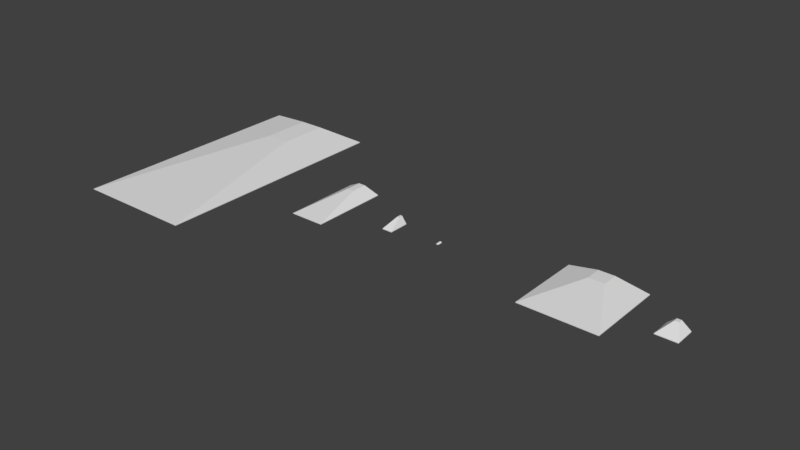 # Source: templates.blend  (saved by Blender 2.79.0; exported with 4.5.12 LTS)
import bpy
from mathutils import Matrix  # noqa: F401  (used for matrix-valued properties, if any)

bpy.ops.wm.read_factory_settings(use_empty=True)
scene = bpy.context.scene
scene.name = 'Scene'

# ---- collections
col_collection_1 = bpy.data.collections.new('Collection 1'); scene.collection.children.link(col_collection_1)

# ---- world
world_world = bpy.data.worlds.new('World'); scene.world = world_world
world_world.color = (0.05088, 0.05088, 0.05088)
world_world.use_sun_shadow = False
world_world.sun_shadow_jitter_overblur = 0.0
world_world.cycles.sampling_method = 'MANUAL'

# ---- meshes
me_template_005 = bpy.data.meshes.new('template.005')
me_template_005.from_pydata([(-1.0, -1.0, -1.0), (-0.2202, 0.5087, 22.96), (-1.0, 1.0, -1.0), (-0.2202, 0.924, 22.96), (1.0, -1.0, -1.0), (0.1951, 0.5087, 22.96), (1.0, 1.0, -1.0), (0.1951, 0.924, 22.96), (-1.0, -1.0, 1.0), (-1.0, 1.0, 1.0), (1.0, 1.0, 1.0), (1.0, -1.0, 1.0)], [], [(11, 8, 0, 4), (8, 9, 2, 0), (10, 11, 4, 6), (6, 0, 2), (7, 10, 9, 3), (1, 9, 8), (9, 10, 6, 2), (5, 10, 7), (3, 1, 5, 7), (6, 4, 0), (1, 3, 9), (5, 11, 10), (5, 1, 8, 11)])
me_template_005.use_remesh_preserve_volume = False
me_template_005.use_remesh_preserve_attributes = False
me_template_005.use_mirror_vertex_groups = False
me_template_005.update()
me_template_004 = bpy.data.meshes.new('template.004')
me_template_004.from_pydata([(-1.0, -1.0, -1.0), (-0.2202, 0.5087, 22.96), (-1.0, 1.0, -1.0), (-0.2202, 0.924, 22.96), (1.0, -1.0, -1.0), (0.1951, 0.5087, 22.96), (1.0, 1.0, -1.0), (0.1951, 0.924, 22.96), (-1.0, -1.0, 1.0), (-1.0, 1.0, 1.0), (1.0, 1.0, 1.0), (1.0, -1.0, 1.0)], [], [(11, 8, 0, 4), (8, 9, 2, 0), (10, 11, 4, 6), (6, 0, 2), (7, 10, 9, 3), (1, 9, 8), (9, 10, 6, 2), (5, 10, 7), (3, 1, 5, 7), (6, 4, 0), (1, 3, 9), (5, 11, 10), (5, 1, 8, 11)])
me_template_004.use_remesh_preserve_volume = False
me_template_004.use_remesh_preserve_attributes = False
me_template_004.use_mirror_vertex_groups = False
me_template_004.update()
me_template_003 = bpy.data.meshes.new('template.003')
me_template_003.from_pydata([(-1.0, -1.0, -1.0), (-0.2202, 0.5087, 22.96), (-1.0, 1.0, -1.0), (-0.2202, 0.924, 22.96), (1.0, -1.0, -1.0), (0.1951, 0.5087, 22.96), (1.0, 1.0, -1.0), (0.1951, 0.924, 22.96), (-1.0, -1.0, 1.0), (-1.0, 1.0, 1.0), (1.0, 1.0, 1.0), (1.0, -1.0, 1.0)], [], [(11, 8, 0, 4), (8, 9, 2, 0), (10, 11, 4, 6), (6, 0, 2), (7, 10, 9, 3), (1, 9, 8), (9, 10, 6, 2), (5, 10, 7), (3, 1, 5, 7), (6, 4, 0), (1, 3, 9), (5, 11, 10), (5, 1, 8, 11)])
me_template_003.use_remesh_preserve_volume = False
me_template_003.use_remesh_preserve_attributes = False
me_template_003.use_mirror_vertex_groups = False
me_template_003.update()
me_template_002 = bpy.data.meshes.new('template.002')
me_template_002.from_pydata([(-1.0, -1.0, -1.0), (-0.2202, 0.5087, 22.96), (-1.0, 1.0, -1.0), (-0.2202, 0.924, 22.96), (1.0, -1.0, -1.0), (0.1951, 0.5087, 22.96), (1.0, 1.0, -1.0), (0.1951, 0.924, 22.96), (-1.0, -1.0, 1.0), (-1.0, 1.0, 1.0), (1.0, 1.0, 1.0), (1.0, -1.0, 1.0)], [], [(11, 8, 0, 4), (8, 9, 2, 0), (10, 11, 4, 6), (6, 0, 2), (7, 10, 9, 3), (1, 9, 8), (9, 10, 6, 2), (5, 10, 7), (3, 1, 5, 7), (6, 4, 0), (1, 3, 9), (5, 11, 10), (5, 1, 8, 11)])
me_template_002.use_remesh_preserve_volume = False
me_template_002.use_remesh_preserve_attributes = False
me_template_002.use_mirror_vertex_groups = False
me_template_002.update()
me_template_001 = bpy.data.meshes.new('template.001')
me_template_001.from_pydata([(-1.0, -1.0, -1.0), (-0.2202, 0.5087, 22.96), (-1.0, 1.0, -1.0), (-0.2202, 0.924, 22.96), (1.0, -1.0, -1.0), (0.1951, 0.5087, 22.96), (1.0, 1.0, -1.0), (0.1951, 0.924, 22.96), (-1.0, -1.0, 1.0), (-1.0, 1.0, 1.0), (1.0, 1.0, 1.0), (1.0, -1.0, 1.0)], [], [(11, 8, 0, 4), (8, 9, 2, 0), (10, 11, 4, 6), (6, 0, 2), (7, 10, 9, 3), (1, 9, 8), (9, 10, 6, 2), (5, 10, 7), (3, 1, 5, 7), (6, 4, 0), (1, 3, 9), (5, 11, 10), (5, 1, 8, 11)])
me_template_001.use_remesh_preserve_volume = False
me_template_001.use_remesh_preserve_attributes = False
me_template_001.use_mirror_vertex_groups = False
me_template_001.update()
me_template = bpy.data.meshes.new('template')
me_template.from_pydata([(-1.0, -1.0, -1.0), (-0.2202, 0.5087, 22.96), (-1.0, 1.0, -1.0), (-0.2202, 0.924, 22.96), (1.0, -1.0, -1.0), (0.1951, 0.5087, 22.96), (1.0, 1.0, -1.0), (0.1951, 0.924, 22.96), (-1.0, -1.0, 1.0), (-1.0, 1.0, 1.0), (1.0, 1.0, 1.0), (1.0, -1.0, 1.0)], [], [(11, 8, 0, 4), (8, 9, 2, 0), (10, 11, 4, 6), (6, 0, 2), (7, 10, 9, 3), (1, 9, 8), (9, 10, 6, 2), (5, 10, 7), (3, 1, 5, 7), (6, 4, 0), (1, 3, 9), (5, 11, 10), (5, 1, 8, 11)])
me_template.use_remesh_preserve_volume = False
me_template.use_remesh_preserve_attributes = False
me_template.use_mirror_vertex_groups = False
me_template.update()

# ---- objects
ob_s_shield_template_sshield_1 = bpy.data.objects.new('S-shield-template_sshield_1', me_template_005)
ob_m_shield_template_mshield_1 = bpy.data.objects.new('M-shield-template_mshield_1', me_template_004)
ob_l_shield_template_lshield_1 = bpy.data.objects.new('L-shield-template_lshield_1', me_template_003)
ob_xl_shield_template_xlshield_1 = bpy.data.objects.new('XL-shield-template_xlshield_1', me_template_002)
ob_m_turret_template_mturret_1 = bpy.data.objects.new('M-turret-template_mturret_1', me_template_001)
ob_l_turret_template_lturret_1 = bpy.data.objects.new('L-turret-template_lturret_1', me_template)

# ---- transforms, parenting, visibility, modifiers, constraints
ob_s_shield_template_sshield_1.location = (-0.3702, 0.0, 0.0)
ob_s_shield_template_sshield_1.scale = (0.01, 0.02, 0.0004134)
ob_s_shield_template_sshield_1.lineart.crease_threshold = 0.0
ob_m_shield_template_mshield_1.location = (-0.7613, 0.0, 0.0)
ob_m_shield_template_mshield_1.scale = (0.04, 0.08, 0.0025)
ob_m_shield_template_mshield_1.lineart.crease_threshold = 0.0
ob_l_shield_template_lshield_1.location = (-1.311, 0.0, 0.0)
ob_l_shield_template_lshield_1.scale = (0.135, 0.305, 0.0025)
ob_l_shield_template_lshield_1.lineart.crease_threshold = 0.0
ob_xl_shield_template_xlshield_1.location = (-2.406, 0.0, 0.0)
ob_xl_shield_template_xlshield_1.scale = (0.465, 0.965, 0.0025)
ob_xl_shield_template_xlshield_1.lineart.crease_threshold = 0.0
ob_m_turret_template_mturret_1.location = (1.367, 0.0, 0.0)
ob_m_turret_template_mturret_1.scale = (0.08, 0.08, 0.0025)
ob_m_turret_template_mturret_1.lineart.crease_threshold = 0.0
ob_l_turret_template_lturret_1.location = (0.7585, 0.0, 0.0)
ob_l_turret_template_lturret_1.scale = (0.295, 0.305, 0.0025)
ob_l_turret_template_lturret_1.lineart.crease_threshold = 0.0

# ---- collection membership
col_collection_1.objects.link(ob_s_shield_template_sshield_1)
col_collection_1.objects.link(ob_m_shield_template_mshield_1)
col_collection_1.objects.link(ob_l_shield_template_lshield_1)
col_collection_1.objects.link(ob_xl_shield_template_xlshield_1)
col_collection_1.objects.link(ob_m_turret_template_mturret_1)
col_collection_1.objects.link(ob_l_turret_template_lturret_1)

# ---- scene / render settings (as saved in the file)
scene.frame_start = 1; scene.frame_end = 250; scene.frame_set(1)
scene.render.engine = 'BLENDER_EEVEE_NEXT'
scene.render.resolution_percentage = 50
scene.render.dither_intensity = 0.0
scene.cycles.use_denoising = False
scene.cycles.samples = 128
scene.cycles.sampling_pattern = 'TABULATED_SOBOL'
scene.cycles.use_adaptive_sampling = False
scene.cycles.use_light_tree = False
scene.cycles.blur_glossy = 0.0
scene.cycles.sample_clamp_indirect = 0.0
scene.view_settings.view_transform = 'Standard'
bpy.context.view_layer.update()

# ---- added for rendering (the .blend has no active camera and no usable light): camera, sun
cam_auto = bpy.data.cameras.new('AutoCamera')
cam_auto.lens = 50.0
cam_auto.sensor_width = 36.0
cam_auto.clip_end = 1000.0
ob_auto_camera = bpy.data.objects.new('AutoCamera', cam_auto)
scene.collection.objects.link(ob_auto_camera)
ob_auto_camera.location = (3.66449, -5.25136, 3.52836)
ob_auto_camera.rotation_euler = (1.09748, -7.21219e-08, 0.694738)
scene.camera = ob_auto_camera
light_auto_sun = bpy.data.lights.new('AutoSun', 'SUN')
light_auto_sun.energy = 3.0
light_auto_sun.angle = 0.0523599
ob_auto_sun = bpy.data.objects.new('AutoSun', light_auto_sun)
scene.collection.objects.link(ob_auto_sun)
ob_auto_sun.rotation_euler = (0.872665, 0.174533, 0.523599)
bpy.context.view_layer.update()
